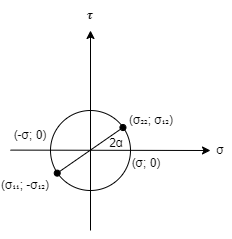

The diagram above was exported from draw.io. Its source (the exported page's mxGraphModel, read from the mxfile embedded in the PNG):
<mxGraphModel dx="-443" dy="-1961" grid="1" gridSize="10" guides="1" tooltips="1" connect="1" arrows="1" fold="1" page="1" pageScale="1" pageWidth="850" pageHeight="1100" math="0" shadow="0">
  <root>
    <mxCell id="0" />
    <mxCell id="1" parent="0" />
    <mxCell id="u5H1hcr-NxkPMxrpJD-J-12" value="" style="ellipse;whiteSpace=wrap;html=1;aspect=fixed;fillColor=none;" vertex="1" parent="1">
      <mxGeometry x="1160" y="2880" width="80" height="80" as="geometry" />
    </mxCell>
    <mxCell id="u5H1hcr-NxkPMxrpJD-J-14" value="" style="endArrow=classic;html=1;rounded=0;" edge="1" parent="1">
      <mxGeometry width="50" height="50" relative="1" as="geometry">
        <mxPoint x="1120" y="2919.6" as="sourcePoint" />
        <mxPoint x="1320" y="2920" as="targetPoint" />
      </mxGeometry>
    </mxCell>
    <mxCell id="u5H1hcr-NxkPMxrpJD-J-15" value="" style="endArrow=classic;html=1;rounded=0;" edge="1" parent="1">
      <mxGeometry width="50" height="50" relative="1" as="geometry">
        <mxPoint x="1200" y="3000" as="sourcePoint" />
        <mxPoint x="1200" y="2800" as="targetPoint" />
      </mxGeometry>
    </mxCell>
    <mxCell id="u5H1hcr-NxkPMxrpJD-J-16" value="(σ; 0)" style="text;html=1;strokeColor=none;fillColor=none;align=center;verticalAlign=middle;whiteSpace=wrap;rounded=0;" vertex="1" parent="1">
      <mxGeometry x="1236" y="2918" width="40" height="30" as="geometry" />
    </mxCell>
    <mxCell id="u5H1hcr-NxkPMxrpJD-J-17" value="(-σ; 0)" style="text;html=1;strokeColor=none;fillColor=none;align=center;verticalAlign=middle;whiteSpace=wrap;rounded=0;" vertex="1" parent="1">
      <mxGeometry x="1120" y="2890" width="40" height="30" as="geometry" />
    </mxCell>
    <mxCell id="u5H1hcr-NxkPMxrpJD-J-18" value="" style="endArrow=oval;html=1;rounded=0;exitX=0.084;exitY=0.783;exitDx=0;exitDy=0;exitPerimeter=0;entryX=0.906;entryY=0.213;entryDx=0;entryDy=0;entryPerimeter=0;startArrow=oval;startFill=1;endFill=1;" edge="1" parent="1" source="u5H1hcr-NxkPMxrpJD-J-12" target="u5H1hcr-NxkPMxrpJD-J-12">
      <mxGeometry width="50" height="50" relative="1" as="geometry">
        <mxPoint x="1150" y="2930" as="sourcePoint" />
        <mxPoint x="1230" y="2900" as="targetPoint" />
      </mxGeometry>
    </mxCell>
    <mxCell id="u5H1hcr-NxkPMxrpJD-J-22" value="2α" style="text;html=1;strokeColor=none;fillColor=none;align=center;verticalAlign=middle;whiteSpace=wrap;rounded=0;" vertex="1" parent="1">
      <mxGeometry x="1216" y="2908" width="20" height="10" as="geometry" />
    </mxCell>
    <mxCell id="u5H1hcr-NxkPMxrpJD-J-23" value="σ" style="text;html=1;strokeColor=none;fillColor=none;align=center;verticalAlign=middle;whiteSpace=wrap;rounded=0;" vertex="1" parent="1">
      <mxGeometry x="1320" y="2905" width="20" height="30" as="geometry" />
    </mxCell>
    <mxCell id="u5H1hcr-NxkPMxrpJD-J-24" value="𝝉" style="text;html=1;strokeColor=none;fillColor=none;align=center;verticalAlign=middle;whiteSpace=wrap;rounded=0;fontStyle=0" vertex="1" parent="1">
      <mxGeometry x="1190" y="2770" width="20" height="30" as="geometry" />
    </mxCell>
    <mxCell id="u5H1hcr-NxkPMxrpJD-J-26" value="(σ₂₂; σ₁₂)" style="text;html=1;strokeColor=none;fillColor=none;align=center;verticalAlign=middle;whiteSpace=wrap;rounded=0;" vertex="1" parent="1">
      <mxGeometry x="1236" y="2875" width="50" height="30" as="geometry" />
    </mxCell>
    <mxCell id="u5H1hcr-NxkPMxrpJD-J-27" value="(σ₁₁; -σ₁₂)" style="text;html=1;strokeColor=none;fillColor=none;align=center;verticalAlign=middle;whiteSpace=wrap;rounded=0;" vertex="1" parent="1">
      <mxGeometry x="1110" y="2940" width="50" height="30" as="geometry" />
    </mxCell>
  </root>
</mxGraphModel>